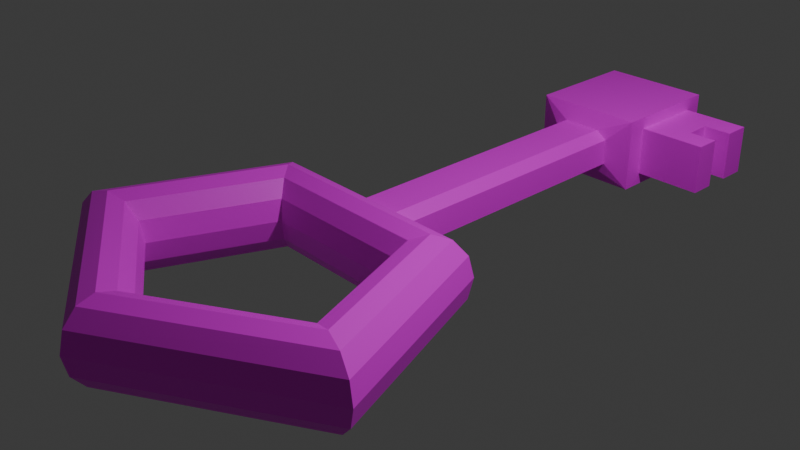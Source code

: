 # Source: key.blend  (saved by Blender 4.2.66; exported with 4.5.12 LTS)
import bpy
from mathutils import Matrix  # noqa: F401  (used for matrix-valued properties, if any)

bpy.ops.wm.read_factory_settings(use_empty=True)
scene = bpy.context.scene
scene.name = 'Scene'

# ---- collections
col_collection = bpy.data.collections.new('Collection'); scene.collection.children.link(col_collection)

# ---- images (referenced by path relative to the original .blend; pixels are not part of the script)
import os
ASSET_DIR = os.environ.get("B2B_ASSET_DIR", "")  # directory of the original .blend (textures are referenced by path, not embedded)
HERE = os.path.dirname(os.path.abspath(__file__))  # packed textures are extracted next to this script under _unpacked/

def load_image(name, relpath, width, height, colorspace="sRGB"):
    """Load a texture the original file referenced (path relative to the .blend, or extracted next to this script)."""
    p = next((c for c in (os.path.join(HERE, relpath), os.path.join(ASSET_DIR, relpath)) if relpath and os.path.exists(c)), "")
    if p:
        img = bpy.data.images.load(p, check_existing=True)
        img.name = name
    else:  # same state as the original file: an image datablock whose file is absent (Cycles renders it pink)
        img = bpy.data.images.new(name, width, height)
        img.source = "FILE"
        img.filepath = "//" + (relpath or name)
    img.colorspace_settings.name = colorspace
    return img
img_colourgrid_png = load_image('ColourGrid.png', 'ColourGrid.png', 1024, 1024, 'sRGB')

# ---- materials (node trees are filled in below, after node groups)
mat_material = bpy.data.materials.new('Material')
mat_material.alpha_threshold = 0.0
mat_material.use_transparent_shadow = False
mat_material.roughness = 0.5
mat_material.line_color = (0.0, 0.0, 0.0, 1.0)

# ---- material node trees
mat_material.use_nodes = True; mat_material.node_tree.nodes.clear()
_N = mat_material.node_tree.nodes; _L = mat_material.node_tree.links
n0 = _N.new('ShaderNodeOutputMaterial'); n0.name = 'Material Output'; n0.location = (300, 300)
n1 = _N.new('ShaderNodeBsdfPrincipled'); n1.name = 'Principled BSDF'; n1.location = (10, 300)
n1.inputs[3].default_value = 1.45
n2 = _N.new('ShaderNodeTexImage'); n2.name = 'Image Texture'; n2.location = (-417, 82)
n2.image = img_colourgrid_png
_L.new(n1.outputs[0], n0.inputs[0])
_L.new(n2.outputs[0], n1.inputs[0])
n0.is_active_output = True

# ---- world
world_world = bpy.data.worlds.new('World'); scene.world = world_world
world_world.use_nodes = True; world_world.node_tree.nodes.clear()
_N = world_world.node_tree.nodes; _L = world_world.node_tree.links
n0 = _N.new('ShaderNodeOutputWorld'); n0.name = 'World Output'; n0.location = (300, 300)
n1 = _N.new('ShaderNodeBackground'); n1.name = 'Background'; n1.location = (10, 300)
n1.inputs[0].default_value = (0.05088, 0.05088, 0.05088, 1.0)
_L.new(n1.outputs[0], n0.inputs[0])
n0.is_active_output = True
world_world.color = (0.05088, 0.05088, 0.05088)
world_world.sun_shadow_jitter_overblur = 0.0

# ---- cameras
cam_camera = bpy.data.cameras.new('Camera')
cam_camera.clip_end = 100.0
cam_camera.ortho_scale = 7.314

# ---- lights
light_light = bpy.data.lights.new('Light', 'POINT')
light_light.energy = 1000.0
light_light.shadow_soft_size = 0.1

# ---- meshes
me_cube = bpy.data.meshes.new('Cube')
me_cube.from_pydata([(1.0, 0.6679, 0.6679), (1.0, 0.6679, -0.6679), (1.0, -0.6679, 0.6679), (1.0, -0.6679, -0.6679), (-1.0, 1.0, 1.0), (-1.0, 1.0, -1.0), (-1.0, -1.0, 1.0), (-1.0, -1.0, -1.0), (-1.0, -1.022, -1.0), (-1.0, -1.022, 1.0), (1.0, -1.022, 1.0), (1.0, -1.022, -1.0), (1.0, 1.0, 1.0), (1.0, 1.0, -1.0), (1.0, -1.0, 1.0), (1.0, -1.0, -1.0), (1.689, 0.6679, 0.6679), (1.689, 0.6679, -0.6679), (1.689, -0.6679, 0.6679), (1.689, -0.6679, -0.6679), (1.711, 0.6679, 0.6679), (1.711, 0.6679, -0.6679), (1.711, -0.6679, 0.6679), (1.711, -0.6679, -0.6679), (-1.0, 0.3111, -1.0), (-1.0, -0.3555, -1.0), (1.0, 0.3111, 1.0), (1.0, -0.3555, 1.0), (-1.0, -0.3555, 1.0), (-1.0, 0.3111, 1.0), (1.0, -0.3555, -1.0), (1.0, 0.3111, -1.0), (1.0, 0.2078, 0.6679), (1.0, -0.2375, 0.6679), (1.0, -0.2375, -0.6679), (1.0, 0.2078, -0.6679), (1.689, 0.2078, 0.6679), (1.689, -0.2375, 0.6679), (1.689, -0.2375, -0.6679), (1.689, 0.2078, -0.6679), (1.711, 0.2078, 0.6679), (1.711, -0.2375, 0.6679), (1.711, -0.2375, -0.6679), (1.711, 0.2078, -0.6679), (2.222, 0.6679, 0.6679), (2.222, 0.6679, -0.6679), (2.222, -0.6679, 0.6679), (2.222, -0.6679, -0.6679), (2.222, -0.2375, 0.6679), (2.222, 0.2078, -0.6679), (2.222, 0.2078, 0.6679), (2.222, -0.2375, -0.6679), (-0.07431, -11.2, 0.0), (-0.07232, -11.12, 0.5423), (-0.06688, -10.91, 0.9393), (-0.05945, -10.63, 1.085), (-0.05202, -10.34, 0.9393), (-0.04658, -10.13, 0.5423), (-0.04459, -10.06, 1.328e-16), (-0.04658, -10.13, -0.5423), (-0.05202, -10.34, -0.9393), (-0.05945, -10.63, -1.085), (-0.06688, -10.91, -0.9393), (-0.07232, -11.12, -0.5423), (3.4, -9.307, 0.0), (3.308, -9.281, 0.5423), (3.06, -9.211, 0.9393), (2.72, -9.115, 1.085), (2.38, -9.019, 0.9393), (2.131, -8.948, 0.5423), (2.04, -8.923, 1.328e-16), (2.131, -8.948, -0.5423), (2.38, -9.019, -0.9393), (2.72, -9.115, -1.085), (3.06, -9.211, -0.9393), (3.308, -9.281, -0.5423), (2.175, -6.086, 0.0), (2.117, -6.146, 0.5423), (1.958, -6.312, 0.9393), (1.74, -6.538, 1.085), (1.523, -6.764, 0.9393), (1.363, -6.929, 0.5423), (1.305, -6.99, 1.328e-16), (1.363, -6.929, -0.5423), (1.523, -6.764, -0.9393), (1.74, -6.538, -1.085), (1.958, -6.312, -0.9393), (2.117, -6.146, -0.5423), (-2.055, -5.987, 0.0), (-2.0, -6.051, 0.5423), (-1.85, -6.223, 0.9393), (-1.644, -6.459, 1.085), (-1.439, -6.695, 0.9393), (-1.288, -6.868, 0.5423), (-1.233, -6.931, 1.328e-16), (-1.288, -6.868, -0.5423), (-1.439, -6.695, -0.9393), (-1.644, -6.459, -1.085), (-1.85, -6.223, -0.9393), (-2.0, -6.051, -0.5423), (-3.445, -9.148, 0.0), (-3.353, -9.127, 0.5423), (-3.101, -9.068, 0.9393), (-2.756, -8.988, 1.085), (-2.412, -8.907, 0.9393), (-2.16, -8.849, 0.5423), (-2.067, -8.827, 1.328e-16), (-2.16, -8.849, -0.5423), (-2.412, -8.907, -0.9393), (-2.756, -8.988, -1.085), (-3.101, -9.068, -0.9393), (-3.353, -9.127, -0.5423), (-0.3546, -1.168, -0.5674), (-0.5666, -1.168, -0.355), (-1.0, -1.022, -1.0), (-0.5666, -1.168, 0.355), (-0.3546, -1.168, 0.5674), (-1.0, -1.022, 1.0), (0.3546, -1.168, 0.5674), (0.5666, -1.168, 0.355), (1.0, -1.022, 1.0), (0.5666, -1.168, -0.355), (0.3546, -1.168, -0.5674), (1.0, -1.022, -1.0), (-0.5666, -6.253, -0.355), (-0.3546, -6.253, -0.5674), (-0.3546, -6.253, 0.5674), (-0.5666, -6.253, 0.355), (0.5666, -6.253, 0.355), (0.3546, -6.253, 0.5674), (0.3546, -6.253, -0.5674), (0.5666, -6.253, -0.355)], [], [(27, 28, 6, 14), (14, 6, 9, 10), (24, 29, 4, 5), (25, 30, 15, 7), (35, 1, 17, 39), (5, 4, 12, 13), (7, 15, 11, 8), (6, 7, 8, 9), (15, 14, 10, 11), (112, 122, 130, 125), (121, 119, 128, 131), (118, 116, 126, 129), (114, 113, 115, 117, 9, 8), (130, 131, 128, 129, 126, 127, 124, 125), (10, 9, 117, 116, 118, 120), (115, 113, 124, 127), (120, 119, 121, 123, 11, 10), (0, 1, 13, 12), (3, 2, 14, 15), (32, 0, 12, 26), (34, 3, 15, 30), (37, 18, 22, 41), (2, 3, 19, 18), (33, 2, 18, 37), (1, 0, 16, 17), (23, 42, 51, 47), (17, 16, 20, 21), (39, 17, 21, 43), (18, 19, 23, 22), (19, 38, 42, 23), (38, 39, 43, 42), (40, 43, 49, 50), (43, 40, 41, 42), (0, 32, 36, 16), (32, 33, 37, 36), (16, 36, 40, 20), (36, 37, 41, 40), (1, 35, 31, 13), (35, 34, 30, 31), (2, 33, 27, 14), (33, 32, 26, 27), (3, 34, 38, 19), (34, 35, 39, 38), (5, 13, 31, 24), (24, 31, 30, 25), (7, 6, 28, 25), (25, 28, 29, 24), (12, 4, 29, 26), (26, 29, 28, 27), (51, 48, 46, 47), (45, 44, 50, 49), (20, 40, 50, 44), (41, 22, 46, 48), (21, 20, 44, 45), (42, 41, 48, 51), (43, 21, 45, 49), (22, 23, 47, 46), (52, 64, 65, 53), (53, 65, 66, 54), (54, 66, 67, 55), (55, 67, 68, 56), (56, 68, 69, 57), (57, 69, 70, 58), (58, 70, 71, 59), (59, 71, 72, 60), (60, 72, 73, 61), (61, 73, 74, 62), (62, 74, 75, 63), (63, 75, 64, 52), (64, 76, 77, 65), (65, 77, 78, 66), (66, 78, 79, 67), (67, 79, 80, 68), (68, 80, 81, 69), (69, 81, 82, 70), (70, 82, 83, 71), (71, 83, 84, 72), (72, 84, 85, 73), (73, 85, 86, 74), (74, 86, 87, 75), (75, 87, 76, 64), (76, 88, 89, 77), (77, 89, 90, 78), (78, 90, 91, 79), (79, 91, 92, 80), (80, 92, 93, 81), (81, 93, 94, 82), (82, 94, 95, 83), (83, 95, 96, 84), (84, 96, 97, 85), (85, 97, 98, 86), (86, 98, 99, 87), (87, 99, 88, 76), (88, 100, 101, 89), (89, 101, 102, 90), (90, 102, 103, 91), (91, 103, 104, 92), (92, 104, 105, 93), (93, 105, 106, 94), (94, 106, 107, 95), (95, 107, 108, 96), (96, 108, 109, 97), (97, 109, 110, 98), (98, 110, 111, 99), (99, 111, 100, 88), (100, 52, 53, 101), (101, 53, 54, 102), (102, 54, 55, 103), (103, 55, 56, 104), (104, 56, 57, 105), (105, 57, 58, 106), (106, 58, 59, 107), (107, 59, 60, 108), (108, 60, 61, 109), (109, 61, 62, 110), (110, 62, 63, 111), (111, 63, 52, 100), (112, 113, 114), (115, 116, 117), (118, 119, 120), (121, 122, 123), (118, 129, 128, 119), (130, 122, 121, 131), (112, 125, 124, 113), (126, 116, 115, 127), (8, 11, 123, 122, 112, 114)])
_uv = me_cube.uv_layers.new(name='UVMap')
_uv.uv.foreach_set('vector', [0.3597, 0.4647, 0.3692, 0.4647, 0.3692, 0.4678, 0.3597, 0.4678, 0.3597, 0.4678, 0.3692, 0.4678, 0.3692, 0.4678, 0.3597, 0.4678, 0.3503, 0.4457, 0.3597, 0.4457, 0.3597, 0.4489, 0.3503, 0.4489, 0.3408, 0.4647, 0.3503, 0.4647, 0.3503, 0.4678, 0.3408, 0.4678, 0.3518, 0.4621, 0.3518, 0.4599, 0.3518, 0.4599, 0.3518, 0.4621, 0.3503, 0.4489, 0.3597, 0.4489, 0.3597, 0.4583, 0.3503, 0.4583, 0.3408, 0.4678, 0.3503, 0.4678, 0.3503, 0.4678, 0.3408, 0.4678, 0.3597, 0.4395, 0.3503, 0.4395, 0.3503, 0.4395, 0.3597, 0.4395, 0.3503, 0.4678, 0.3597, 0.4678, 0.3597, 0.4678, 0.3503, 0.4678, 0.351, 0.475, 0.351, 0.47, 0.351, 0.47, 0.351, 0.475, 0.3525, 0.4685, 0.3575, 0.4685, 0.3575, 0.4685, 0.3525, 0.4685, 0.359, 0.47, 0.359, 0.475, 0.359, 0.475, 0.359, 0.47, 0.3503, 0.4772, 0.3525, 0.4765, 0.3575, 0.4765, 0.3597, 0.4772, 0.3597, 0.4772, 0.3503, 0.4772, 0.351, 0.47, 0.3525, 0.4685, 0.3575, 0.4685, 0.359, 0.47, 0.359, 0.475, 0.3575, 0.4765, 0.3525, 0.4765, 0.351, 0.475, 0.3597, 0.4678, 0.3597, 0.4772, 0.3597, 0.4772, 0.359, 0.475, 0.359, 0.47, 0.3597, 0.4678, 0.3575, 0.4765, 0.3525, 0.4765, 0.3525, 0.4765, 0.3575, 0.4765, 0.3597, 0.4678, 0.3575, 0.4685, 0.3525, 0.4685, 0.3503, 0.4678, 0.3503, 0.4678, 0.3597, 0.4678, 0.3582, 0.4599, 0.3518, 0.4599, 0.3503, 0.4583, 0.3597, 0.4583, 0.3518, 0.4662, 0.3582, 0.4662, 0.3597, 0.4678, 0.3503, 0.4678, 0.3582, 0.4621, 0.3582, 0.4599, 0.3597, 0.4583, 0.3597, 0.4616, 0.3518, 0.4642, 0.3518, 0.4662, 0.3503, 0.4678, 0.3503, 0.4647, 0.3582, 0.4642, 0.3582, 0.4662, 0.3582, 0.4662, 0.3582, 0.4642, 0.3582, 0.4662, 0.3518, 0.4662, 0.3518, 0.4662, 0.3582, 0.4662, 0.3582, 0.4642, 0.3582, 0.4662, 0.3582, 0.4662, 0.3582, 0.4642, 0.3518, 0.4599, 0.3582, 0.4599, 0.3582, 0.4599, 0.3518, 0.4599, 0.3518, 0.4662, 0.3518, 0.4642, 0.3518, 0.4642, 0.3518, 0.4662, 0.3518, 0.4599, 0.3582, 0.4599, 0.3582, 0.4599, 0.3518, 0.4599, 0.3518, 0.4621, 0.3518, 0.4599, 0.3518, 0.4599, 0.3518, 0.4621, 0.3582, 0.4662, 0.3518, 0.4662, 0.3518, 0.4662, 0.3582, 0.4662, 0.3518, 0.4662, 0.3518, 0.4642, 0.3518, 0.4642, 0.3518, 0.4662, 0.3518, 0.4642, 0.3518, 0.4621, 0.3518, 0.4621, 0.3518, 0.4642, 0.3582, 0.4621, 0.3518, 0.4621, 0.3518, 0.4621, 0.3582, 0.4621, 0.3518, 0.4621, 0.3582, 0.4621, 0.3582, 0.4642, 0.3518, 0.4642, 0.3582, 0.4599, 0.3582, 0.4621, 0.3582, 0.4621, 0.3582, 0.4599, 0.3582, 0.4621, 0.3582, 0.4642, 0.3582, 0.4642, 0.3582, 0.4621, 0.3582, 0.4599, 0.3582, 0.4621, 0.3582, 0.4621, 0.3582, 0.4599, 0.3582, 0.4621, 0.3582, 0.4642, 0.3582, 0.4642, 0.3582, 0.4621, 0.3518, 0.4599, 0.3518, 0.4621, 0.3503, 0.4616, 0.3503, 0.4583, 0.3518, 0.4621, 0.3518, 0.4642, 0.3503, 0.4647, 0.3503, 0.4616, 0.3582, 0.4662, 0.3582, 0.4642, 0.3597, 0.4647, 0.3597, 0.4678, 0.3582, 0.4642, 0.3582, 0.4621, 0.3597, 0.4616, 0.3597, 0.4647, 0.3518, 0.4662, 0.3518, 0.4642, 0.3518, 0.4642, 0.3518, 0.4662, 0.3518, 0.4642, 0.3518, 0.4621, 0.3518, 0.4621, 0.3518, 0.4642, 0.3408, 0.4583, 0.3503, 0.4583, 0.3503, 0.4616, 0.3408, 0.4616, 0.3408, 0.4616, 0.3503, 0.4616, 0.3503, 0.4647, 0.3408, 0.4647, 0.3503, 0.4395, 0.3597, 0.4395, 0.3597, 0.4425, 0.3503, 0.4425, 0.3503, 0.4425, 0.3597, 0.4425, 0.3597, 0.4457, 0.3503, 0.4457, 0.3597, 0.4583, 0.3692, 0.4583, 0.3692, 0.4616, 0.3597, 0.4616, 0.3597, 0.4616, 0.3692, 0.4616, 0.3692, 0.4647, 0.3597, 0.4647, 0.3518, 0.4642, 0.3582, 0.4642, 0.3582, 0.4662, 0.3518, 0.4662, 0.3518, 0.4599, 0.3582, 0.4599, 0.3582, 0.4621, 0.3518, 0.4621, 0.3582, 0.4599, 0.3582, 0.4621, 0.3582, 0.4621, 0.3582, 0.4599, 0.3582, 0.4642, 0.3582, 0.4662, 0.3582, 0.4662, 0.3582, 0.4642, 0.3518, 0.4599, 0.3582, 0.4599, 0.3582, 0.4599, 0.3518, 0.4599, 0.3518, 0.4642, 0.3582, 0.4642, 0.3582, 0.4642, 0.3518, 0.4642, 0.3518, 0.4621, 0.3518, 0.4599, 0.3518, 0.4599, 0.3518, 0.4621, 0.3582, 0.4662, 0.3518, 0.4662, 0.3518, 0.4662, 0.3582, 0.4662, 0.3588, 0.4583, 0.3663, 0.4583, 0.3663, 0.4615, 0.3588, 0.4615, 0.3588, 0.4615, 0.3663, 0.4615, 0.3663, 0.4646, 0.3588, 0.4646, 0.3588, 0.4646, 0.3663, 0.4646, 0.3663, 0.4678, 0.3588, 0.4678, 0.3588, 0.4678, 0.3663, 0.4678, 0.3663, 0.4709, 0.3588, 0.4709, 0.3588, 0.4709, 0.3663, 0.4709, 0.3663, 0.4741, 0.3588, 0.4741, 0.3588, 0.4741, 0.3663, 0.4741, 0.3663, 0.4772, 0.3588, 0.4772, 0.3588, 0.4395, 0.3663, 0.4395, 0.3663, 0.4426, 0.3588, 0.4426, 0.3588, 0.4426, 0.3663, 0.4426, 0.3663, 0.4458, 0.3588, 0.4458, 0.3588, 0.4458, 0.3663, 0.4458, 0.3663, 0.4489, 0.3588, 0.4489, 0.3588, 0.4489, 0.3663, 0.4489, 0.3663, 0.452, 0.3588, 0.452, 0.3588, 0.452, 0.3663, 0.452, 0.3663, 0.4552, 0.3588, 0.4552, 0.3588, 0.4552, 0.3663, 0.4552, 0.3663, 0.4583, 0.3588, 0.4583, 0.3663, 0.4583, 0.3739, 0.4583, 0.3739, 0.4615, 0.3663, 0.4615, 0.3663, 0.4615, 0.3739, 0.4615, 0.3739, 0.4646, 0.3663, 0.4646, 0.3663, 0.4646, 0.3739, 0.4646, 0.3739, 0.4678, 0.3663, 0.4678, 0.3663, 0.4678, 0.3739, 0.4678, 0.3739, 0.4709, 0.3663, 0.4709, 0.3663, 0.4709, 0.3739, 0.4709, 0.3739, 0.4741, 0.3663, 0.4741, 0.3663, 0.4741, 0.3739, 0.4741, 0.3739, 0.4772, 0.3663, 0.4772, 0.3663, 0.4395, 0.3739, 0.4395, 0.3739, 0.4426, 0.3663, 0.4426, 0.3663, 0.4426, 0.3739, 0.4426, 0.3739, 0.4458, 0.3663, 0.4458, 0.3663, 0.4458, 0.3739, 0.4458, 0.3739, 0.4489, 0.3663, 0.4489, 0.3663, 0.4489, 0.3739, 0.4489, 0.3739, 0.452, 0.3663, 0.452, 0.3663, 0.452, 0.3739, 0.452, 0.3739, 0.4552, 0.3663, 0.4552, 0.3663, 0.4552, 0.3739, 0.4552, 0.3739, 0.4583, 0.3663, 0.4583, 0.3361, 0.4583, 0.3437, 0.4583, 0.3437, 0.4615, 0.3361, 0.4615, 0.3361, 0.4615, 0.3437, 0.4615, 0.3437, 0.4646, 0.3361, 0.4646, 0.3361, 0.4646, 0.3437, 0.4646, 0.3437, 0.4678, 0.3361, 0.4678, 0.3361, 0.4678, 0.3437, 0.4678, 0.3437, 0.4709, 0.3361, 0.4709, 0.3361, 0.4709, 0.3437, 0.4709, 0.3437, 0.4741, 0.3361, 0.4741, 0.3361, 0.4741, 0.3437, 0.4741, 0.3437, 0.4772, 0.3361, 0.4772, 0.3361, 0.4395, 0.3437, 0.4395, 0.3437, 0.4426, 0.3361, 0.4426, 0.3361, 0.4426, 0.3437, 0.4426, 0.3437, 0.4458, 0.3361, 0.4458, 0.3361, 0.4458, 0.3437, 0.4458, 0.3437, 0.4489, 0.3361, 0.4489, 0.3361, 0.4489, 0.3437, 0.4489, 0.3437, 0.452, 0.3361, 0.452, 0.3361, 0.452, 0.3437, 0.452, 0.3437, 0.4552, 0.3361, 0.4552, 0.3361, 0.4552, 0.3437, 0.4552, 0.3437, 0.4583, 0.3361, 0.4583, 0.3437, 0.4583, 0.3512, 0.4583, 0.3512, 0.4615, 0.3437, 0.4615, 0.3437, 0.4615, 0.3512, 0.4615, 0.3512, 0.4646, 0.3437, 0.4646, 0.3437, 0.4646, 0.3512, 0.4646, 0.3512, 0.4678, 0.3437, 0.4678, 0.3437, 0.4678, 0.3512, 0.4678, 0.3512, 0.4709, 0.3437, 0.4709, 0.3437, 0.4709, 0.3512, 0.4709, 0.3512, 0.4741, 0.3437, 0.4741, 0.3437, 0.4741, 0.3512, 0.4741, 0.3512, 0.4772, 0.3437, 0.4772, 0.3437, 0.4395, 0.3512, 0.4395, 0.3512, 0.4426, 0.3437, 0.4426, 0.3437, 0.4426, 0.3512, 0.4426, 0.3512, 0.4458, 0.3437, 0.4458, 0.3437, 0.4458, 0.3512, 0.4458, 0.3512, 0.4489, 0.3437, 0.4489, 0.3437, 0.4489, 0.3512, 0.4489, 0.3512, 0.452, 0.3437, 0.452, 0.3437, 0.452, 0.3512, 0.452, 0.3512, 0.4552, 0.3437, 0.4552, 0.3437, 0.4552, 0.3512, 0.4552, 0.3512, 0.4583, 0.3437, 0.4583, 0.3512, 0.4583, 0.3588, 0.4583, 0.3588, 0.4615, 0.3512, 0.4615, 0.3512, 0.4615, 0.3588, 0.4615, 0.3588, 0.4646, 0.3512, 0.4646, 0.3512, 0.4646, 0.3588, 0.4646, 0.3588, 0.4678, 0.3512, 0.4678, 0.3512, 0.4678, 0.3588, 0.4678, 0.3588, 0.4709, 0.3512, 0.4709, 0.3512, 0.4709, 0.3588, 0.4709, 0.3588, 0.4741, 0.3512, 0.4741, 0.3512, 0.4741, 0.3588, 0.4741, 0.3588, 0.4772, 0.3512, 0.4772, 0.3512, 0.4395, 0.3588, 0.4395, 0.3588, 0.4426, 0.3512, 0.4426, 0.3512, 0.4426, 0.3588, 0.4426, 0.3588, 0.4458, 0.3512, 0.4458, 0.3512, 0.4458, 0.3588, 0.4458, 0.3588, 0.4489, 0.3512, 0.4489, 0.3512, 0.4489, 0.3588, 0.4489, 0.3588, 0.452, 0.3512, 0.452, 0.3512, 0.452, 0.3588, 0.452, 0.3588, 0.4552, 0.3512, 0.4552, 0.3512, 0.4552, 0.3588, 0.4552, 0.3588, 0.4583, 0.3512, 0.4583, 0.351, 0.475, 0.351, 0.4765, 0.3503, 0.4772, 0.3575, 0.4765, 0.359, 0.4765, 0.3597, 0.4772, 0.359, 0.47, 0.359, 0.4685, 0.3597, 0.4678, 0.3525, 0.4685, 0.351, 0.4685, 0.3503, 0.4678, 0.359, 0.47, 0.359, 0.47, 0.3575, 0.4685, 0.3575, 0.4685, 0.351, 0.47, 0.351, 0.47, 0.3525, 0.4685, 0.3525, 0.4685, 0.351, 0.475, 0.351, 0.475, 0.3525, 0.4765, 0.3525, 0.4765, 0.359, 0.475, 0.359, 0.475, 0.3575, 0.4765, 0.3575, 0.4765, 0.3503, 0.4772, 0.3503, 0.4678, 0.3503, 0.4678, 0.351, 0.47, 0.351, 0.475, 0.3503, 0.4772])
me_cube.materials.append(mat_material)
me_cube.use_mirror_vertex_groups = False
me_cube.update()

# ---- objects
ob_key = bpy.data.objects.new('key', me_cube)
ob_light = bpy.data.objects.new('Light', light_light)
ob_camera = bpy.data.objects.new('Camera', cam_camera)

# ---- transforms, parenting, visibility, modifiers, constraints
ob_key.location = (0.0, 3.692, 0.0)
ob_key.scale = (0.6263, 0.6629, 0.4156)
ob_key.lock_rotations_4d = False
ob_key.empty_display_type = 'ARROWS'
ob_key.lineart.crease_threshold = 0.0
ob_light.location = (4.076, 1.005, 5.904)
ob_light.rotation_euler = (0.6503, 0.05522, 1.866)
ob_light.lock_rotations_4d = False
ob_light.empty_display_type = 'ARROWS'
ob_light.color = (0.0, 0.0, 0.0, 0.0)
ob_light.lineart.crease_threshold = 0.0
ob_camera.location = (7.359, -6.926, 4.958)
ob_camera.rotation_euler = (1.109, 0.0, 0.8149)
ob_camera.lock_rotations_4d = False
ob_camera.empty_display_type = 'ARROWS'
ob_camera.color = (0.0, 0.0, 0.0, 0.0)
ob_camera.display_type = 'WIRE'
ob_camera.lineart.crease_threshold = 0.0

# ---- collection membership
col_collection.objects.link(ob_key)
col_collection.objects.link(ob_light)
col_collection.objects.link(ob_camera)

# ---- scene / render settings (as saved in the file)
scene.camera = ob_camera
scene.frame_start = 1; scene.frame_end = 250; scene.frame_set(1)
scene.render.engine = 'BLENDER_EEVEE_NEXT'
bpy.context.view_layer.update()
